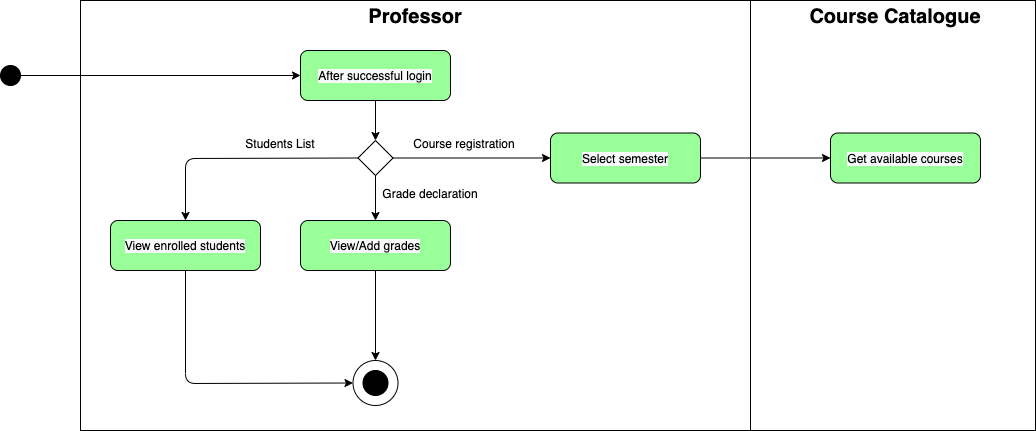

The diagram above was exported from draw.io. Its source (the exported page's mxGraphModel, read from the mxfile embedded in the PNG):
<mxGraphModel dx="1773" dy="518" grid="0" gridSize="10" guides="1" tooltips="1" connect="1" arrows="1" fold="1" page="1" pageScale="1" pageWidth="827" pageHeight="1169" math="0" shadow="0">
  <root>
    <mxCell id="0" />
    <mxCell id="1" parent="0" />
    <mxCell id="t58w5MdCmz3vNx0fsIhW-27" value="" style="rounded=0;whiteSpace=wrap;html=1;fillColor=none;" vertex="1" parent="1">
      <mxGeometry x="640" y="20" width="285" height="430" as="geometry" />
    </mxCell>
    <mxCell id="t58w5MdCmz3vNx0fsIhW-25" value="" style="rounded=0;whiteSpace=wrap;html=1;fillColor=none;" vertex="1" parent="1">
      <mxGeometry x="-30" y="20" width="670" height="430" as="geometry" />
    </mxCell>
    <mxCell id="t58w5MdCmz3vNx0fsIhW-2" value="&lt;meta charset=&quot;utf-8&quot;&gt;&lt;span style=&quot;color: rgb(0, 0, 0); font-family: helvetica; font-size: 12px; font-style: normal; font-weight: 400; letter-spacing: normal; text-align: center; text-indent: 0px; text-transform: none; word-spacing: 0px; background-color: rgb(248, 249, 250); display: inline; float: none;&quot;&gt;After successful login&lt;/span&gt;" style="rounded=1;whiteSpace=wrap;html=1;fillColor=#99FF99;" vertex="1" parent="1">
      <mxGeometry x="190" y="70" width="150" height="50" as="geometry" />
    </mxCell>
    <mxCell id="t58w5MdCmz3vNx0fsIhW-3" value="" style="rhombus;whiteSpace=wrap;html=1;" vertex="1" parent="1">
      <mxGeometry x="247.5" y="160" width="35" height="35" as="geometry" />
    </mxCell>
    <mxCell id="t58w5MdCmz3vNx0fsIhW-4" value="&lt;span style=&quot;color: rgb(0 , 0 , 0) ; font-family: &amp;#34;helvetica&amp;#34; ; font-size: 12px ; font-style: normal ; font-weight: 400 ; letter-spacing: normal ; text-align: center ; text-indent: 0px ; text-transform: none ; word-spacing: 0px ; background-color: rgb(248 , 249 , 250) ; display: inline ; float: none&quot;&gt;Select semester&lt;/span&gt;" style="rounded=1;whiteSpace=wrap;html=1;fillColor=#99FF99;" vertex="1" parent="1">
      <mxGeometry x="440" y="152.5" width="150" height="50" as="geometry" />
    </mxCell>
    <mxCell id="t58w5MdCmz3vNx0fsIhW-5" value="&lt;span style=&quot;color: rgb(0 , 0 , 0) ; font-family: &amp;#34;helvetica&amp;#34; ; font-size: 12px ; font-style: normal ; font-weight: 400 ; letter-spacing: normal ; text-align: center ; text-indent: 0px ; text-transform: none ; word-spacing: 0px ; background-color: rgb(248 , 249 , 250) ; display: inline ; float: none&quot;&gt;View/Add grades&lt;/span&gt;" style="rounded=1;whiteSpace=wrap;html=1;fillColor=#99FF99;" vertex="1" parent="1">
      <mxGeometry x="190" y="240" width="150" height="50" as="geometry" />
    </mxCell>
    <mxCell id="t58w5MdCmz3vNx0fsIhW-7" value="&lt;span style=&quot;color: rgb(0 , 0 , 0) ; font-family: &amp;#34;helvetica&amp;#34; ; font-size: 12px ; font-style: normal ; font-weight: 400 ; letter-spacing: normal ; text-align: center ; text-indent: 0px ; text-transform: none ; word-spacing: 0px ; background-color: rgb(248 , 249 , 250) ; display: inline ; float: none&quot;&gt;View enrolled students&lt;/span&gt;" style="rounded=1;whiteSpace=wrap;html=1;fillColor=#99FF99;" vertex="1" parent="1">
      <mxGeometry y="240" width="150" height="50" as="geometry" />
    </mxCell>
    <mxCell id="t58w5MdCmz3vNx0fsIhW-8" value="&lt;span style=&quot;color: rgb(0 , 0 , 0) ; font-family: &amp;#34;helvetica&amp;#34; ; font-size: 12px ; font-style: normal ; font-weight: 400 ; letter-spacing: normal ; text-align: center ; text-indent: 0px ; text-transform: none ; word-spacing: 0px ; background-color: rgb(248 , 249 , 250) ; display: inline ; float: none&quot;&gt;Get available courses&lt;/span&gt;" style="rounded=1;whiteSpace=wrap;html=1;fillColor=#99FF99;" vertex="1" parent="1">
      <mxGeometry x="720" y="152.5" width="150" height="50" as="geometry" />
    </mxCell>
    <mxCell id="t58w5MdCmz3vNx0fsIhW-9" value="" style="ellipse;whiteSpace=wrap;html=1;aspect=fixed;fillColor=#000000;" vertex="1" parent="1">
      <mxGeometry x="-110" y="85" width="20" height="20" as="geometry" />
    </mxCell>
    <mxCell id="t58w5MdCmz3vNx0fsIhW-10" value="" style="endArrow=classic;html=1;exitX=1;exitY=0.5;exitDx=0;exitDy=0;entryX=0;entryY=0.5;entryDx=0;entryDy=0;" edge="1" parent="1" source="t58w5MdCmz3vNx0fsIhW-9" target="t58w5MdCmz3vNx0fsIhW-2">
      <mxGeometry width="50" height="50" relative="1" as="geometry">
        <mxPoint x="190" y="290" as="sourcePoint" />
        <mxPoint x="240" y="240" as="targetPoint" />
      </mxGeometry>
    </mxCell>
    <mxCell id="t58w5MdCmz3vNx0fsIhW-11" value="" style="endArrow=classic;html=1;exitX=0.5;exitY=1;exitDx=0;exitDy=0;entryX=0.5;entryY=0;entryDx=0;entryDy=0;" edge="1" parent="1" source="t58w5MdCmz3vNx0fsIhW-2" target="t58w5MdCmz3vNx0fsIhW-3">
      <mxGeometry width="50" height="50" relative="1" as="geometry">
        <mxPoint x="190" y="290" as="sourcePoint" />
        <mxPoint x="240" y="240" as="targetPoint" />
      </mxGeometry>
    </mxCell>
    <mxCell id="t58w5MdCmz3vNx0fsIhW-12" value="" style="endArrow=classic;html=1;exitX=0;exitY=0.5;exitDx=0;exitDy=0;entryX=0.5;entryY=0;entryDx=0;entryDy=0;" edge="1" parent="1" source="t58w5MdCmz3vNx0fsIhW-3" target="t58w5MdCmz3vNx0fsIhW-7">
      <mxGeometry width="50" height="50" relative="1" as="geometry">
        <mxPoint x="190" y="290" as="sourcePoint" />
        <mxPoint x="240" y="240" as="targetPoint" />
        <Array as="points">
          <mxPoint x="75" y="178" />
        </Array>
      </mxGeometry>
    </mxCell>
    <mxCell id="t58w5MdCmz3vNx0fsIhW-13" value="" style="endArrow=classic;html=1;exitX=0.5;exitY=1;exitDx=0;exitDy=0;entryX=0.5;entryY=0;entryDx=0;entryDy=0;" edge="1" parent="1" source="t58w5MdCmz3vNx0fsIhW-3" target="t58w5MdCmz3vNx0fsIhW-5">
      <mxGeometry width="50" height="50" relative="1" as="geometry">
        <mxPoint x="190" y="290" as="sourcePoint" />
        <mxPoint x="240" y="240" as="targetPoint" />
      </mxGeometry>
    </mxCell>
    <mxCell id="t58w5MdCmz3vNx0fsIhW-14" value="" style="endArrow=classic;html=1;exitX=1;exitY=0.5;exitDx=0;exitDy=0;" edge="1" parent="1" source="t58w5MdCmz3vNx0fsIhW-3" target="t58w5MdCmz3vNx0fsIhW-4">
      <mxGeometry width="50" height="50" relative="1" as="geometry">
        <mxPoint x="190" y="290" as="sourcePoint" />
        <mxPoint x="240" y="240" as="targetPoint" />
      </mxGeometry>
    </mxCell>
    <mxCell id="t58w5MdCmz3vNx0fsIhW-15" value="" style="endArrow=classic;html=1;exitX=1;exitY=0.5;exitDx=0;exitDy=0;" edge="1" parent="1" source="t58w5MdCmz3vNx0fsIhW-4" target="t58w5MdCmz3vNx0fsIhW-8">
      <mxGeometry width="50" height="50" relative="1" as="geometry">
        <mxPoint x="360" y="290" as="sourcePoint" />
        <mxPoint x="410" y="240" as="targetPoint" />
      </mxGeometry>
    </mxCell>
    <mxCell id="t58w5MdCmz3vNx0fsIhW-18" value="" style="ellipse;whiteSpace=wrap;html=1;aspect=fixed;fillColor=#000000;" vertex="1" parent="1">
      <mxGeometry x="252.5" y="390" width="25" height="25" as="geometry" />
    </mxCell>
    <mxCell id="t58w5MdCmz3vNx0fsIhW-19" value="" style="ellipse;whiteSpace=wrap;html=1;aspect=fixed;fillColor=none;" vertex="1" parent="1">
      <mxGeometry x="242.5" y="380" width="45" height="45" as="geometry" />
    </mxCell>
    <mxCell id="t58w5MdCmz3vNx0fsIhW-20" value="" style="endArrow=classic;html=1;exitX=0.5;exitY=1;exitDx=0;exitDy=0;entryX=0;entryY=0.5;entryDx=0;entryDy=0;" edge="1" parent="1" source="t58w5MdCmz3vNx0fsIhW-7" target="t58w5MdCmz3vNx0fsIhW-19">
      <mxGeometry width="50" height="50" relative="1" as="geometry">
        <mxPoint x="260" y="290" as="sourcePoint" />
        <mxPoint x="310" y="240" as="targetPoint" />
        <Array as="points">
          <mxPoint x="75" y="403" />
        </Array>
      </mxGeometry>
    </mxCell>
    <mxCell id="t58w5MdCmz3vNx0fsIhW-21" value="" style="endArrow=classic;html=1;exitX=0.5;exitY=1;exitDx=0;exitDy=0;entryX=0.5;entryY=0;entryDx=0;entryDy=0;" edge="1" parent="1" source="t58w5MdCmz3vNx0fsIhW-5" target="t58w5MdCmz3vNx0fsIhW-19">
      <mxGeometry width="50" height="50" relative="1" as="geometry">
        <mxPoint x="260" y="290" as="sourcePoint" />
        <mxPoint x="310" y="240" as="targetPoint" />
      </mxGeometry>
    </mxCell>
    <mxCell id="t58w5MdCmz3vNx0fsIhW-22" value="Students List" style="text;html=1;strokeColor=none;fillColor=none;align=center;verticalAlign=middle;whiteSpace=wrap;rounded=0;" vertex="1" parent="1">
      <mxGeometry x="130" y="152.5" width="80" height="20" as="geometry" />
    </mxCell>
    <mxCell id="t58w5MdCmz3vNx0fsIhW-23" value="Course registration" style="text;html=1;strokeColor=none;fillColor=none;align=center;verticalAlign=middle;whiteSpace=wrap;rounded=0;" vertex="1" parent="1">
      <mxGeometry x="294" y="152.5" width="120" height="20" as="geometry" />
    </mxCell>
    <mxCell id="t58w5MdCmz3vNx0fsIhW-24" value="Grade declaration" style="text;html=1;strokeColor=none;fillColor=none;align=center;verticalAlign=middle;whiteSpace=wrap;rounded=0;" vertex="1" parent="1">
      <mxGeometry x="270" y="202.5" width="100" height="20" as="geometry" />
    </mxCell>
    <mxCell id="t58w5MdCmz3vNx0fsIhW-26" value="&lt;font style=&quot;font-size: 20px&quot;&gt;&lt;b&gt;Professor&lt;/b&gt;&lt;/font&gt;" style="text;html=1;strokeColor=none;fillColor=none;align=center;verticalAlign=middle;whiteSpace=wrap;rounded=0;" vertex="1" parent="1">
      <mxGeometry x="285" y="26" width="40" height="20" as="geometry" />
    </mxCell>
    <mxCell id="t58w5MdCmz3vNx0fsIhW-28" value="&lt;font style=&quot;font-size: 20px&quot;&gt;&lt;b&gt;Course Catalogue&lt;/b&gt;&lt;/font&gt;" style="text;html=1;strokeColor=none;fillColor=none;align=center;verticalAlign=middle;whiteSpace=wrap;rounded=0;" vertex="1" parent="1">
      <mxGeometry x="650" y="26" width="270" height="20" as="geometry" />
    </mxCell>
  </root>
</mxGraphModel>